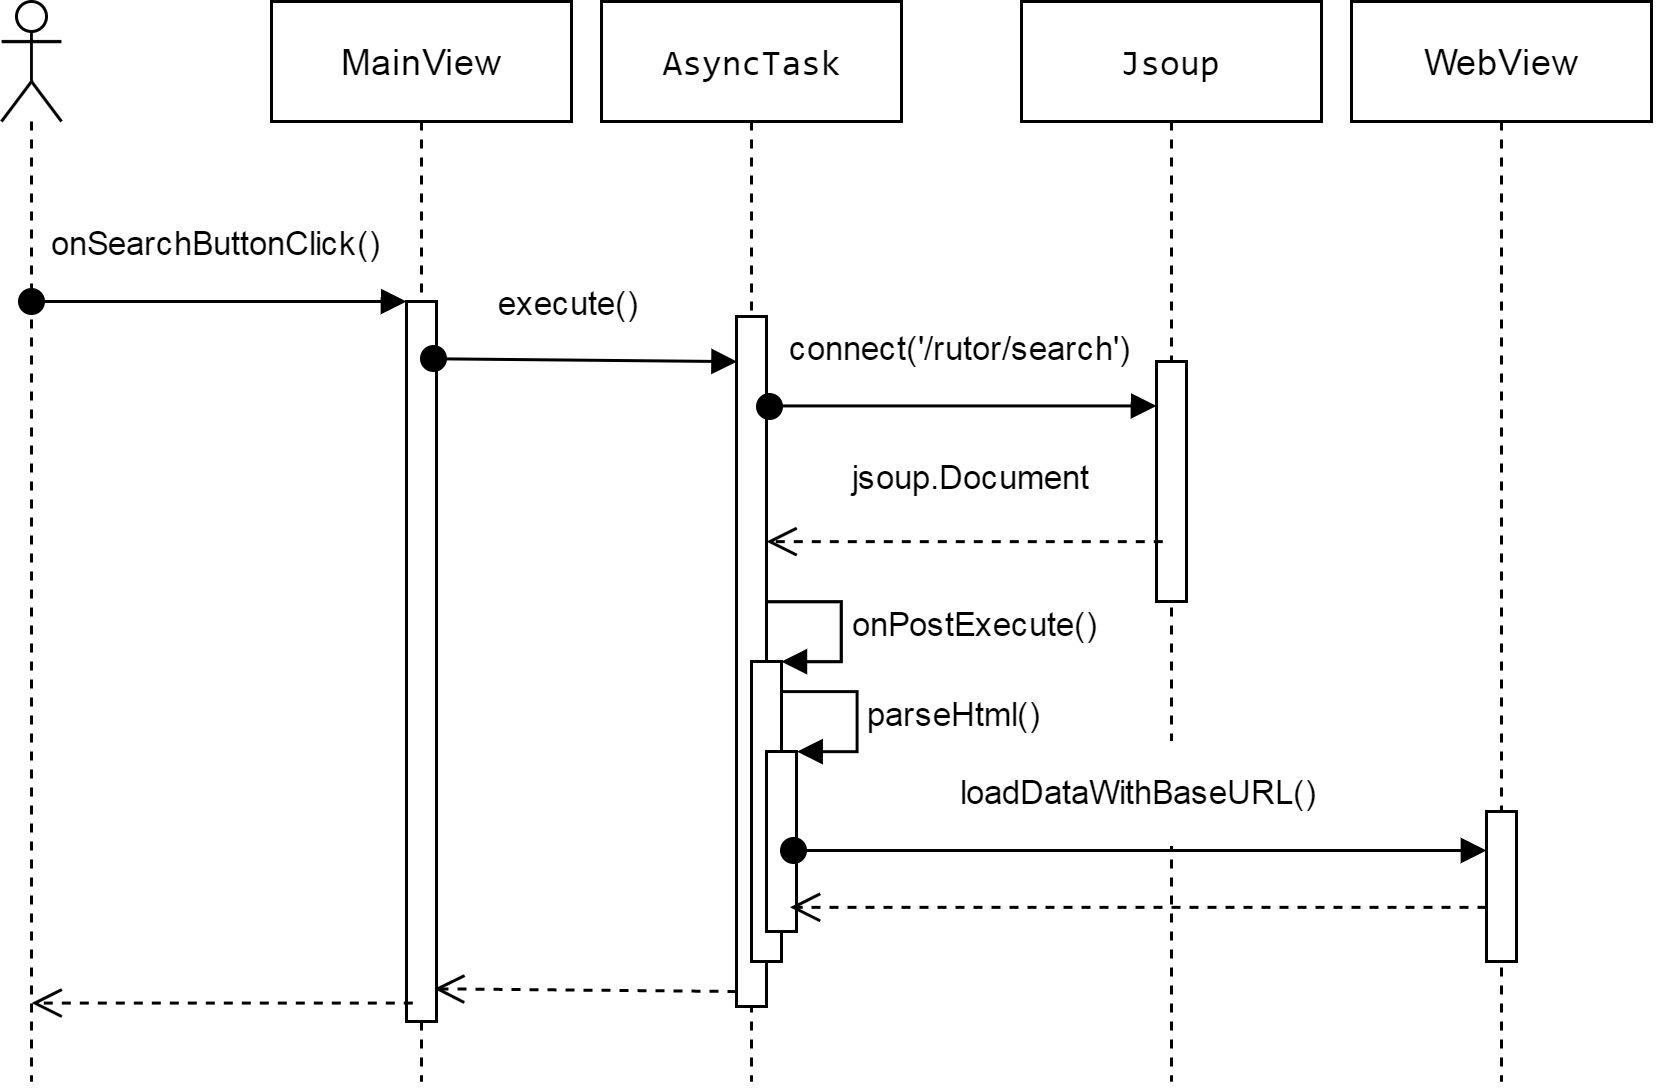

The diagram above was exported from draw.io. Its source (the exported page's mxGraphModel, read from the mxfile embedded in the PNG):
<mxGraphModel dx="681" dy="369" grid="1" gridSize="10" guides="1" tooltips="1" connect="1" arrows="1" fold="1" page="0" pageScale="1.5" pageWidth="826" pageHeight="1169" background="#ffffff" math="0" shadow="0">
  <root>
    <mxCell id="0" style=";html=1;" />
    <mxCell id="1" style=";html=1;" parent="0" />
    <mxCell id="5ff2dc79f61acdf-90" value="MainView" style="shape=umlLifeline;perimeter=lifelinePerimeter;whiteSpace=wrap;html=1;container=1;collapsible=0;recursiveResize=0;outlineConnect=0;" vertex="1" parent="1">
      <mxGeometry x="170" y="40" width="100" height="360" as="geometry" />
    </mxCell>
    <mxCell id="5ff2dc79f61acdf-92" value="" style="html=1;points=[];perimeter=orthogonalPerimeter;" vertex="1" parent="5ff2dc79f61acdf-90">
      <mxGeometry x="45" y="100" width="10" height="240" as="geometry" />
    </mxCell>
    <mxCell id="5ff2dc79f61acdf-91" value="" style="shape=umlLifeline;participant=umlActor;perimeter=lifelinePerimeter;whiteSpace=wrap;html=1;container=1;collapsible=0;recursiveResize=0;verticalAlign=top;spacingTop=36;labelBackgroundColor=#ffffff;outlineConnect=0;" vertex="1" parent="1">
      <mxGeometry x="80" y="40" width="20" height="360" as="geometry" />
    </mxCell>
    <mxCell id="5ff2dc79f61acdf-93" value="&lt;p&gt;&lt;span&gt;&lt;font face=&quot;Helvetica&quot; style=&quot;font-size: 11px&quot;&gt;onSearchButtonClick()&lt;/font&gt;&lt;/span&gt;&lt;/p&gt;" style="html=1;verticalAlign=bottom;startArrow=oval;endArrow=block;startSize=8;" edge="1" target="5ff2dc79f61acdf-92" parent="1" source="5ff2dc79f61acdf-91">
      <mxGeometry relative="1" as="geometry">
        <mxPoint x="140" y="120" as="sourcePoint" />
        <Array as="points">
          <mxPoint x="130" y="140" />
        </Array>
      </mxGeometry>
    </mxCell>
    <mxCell id="5ff2dc79f61acdf-94" value="&lt;pre&gt;&lt;span&gt;AsyncTask&lt;/span&gt;&lt;/pre&gt;" style="shape=umlLifeline;perimeter=lifelinePerimeter;whiteSpace=wrap;html=1;container=1;collapsible=0;recursiveResize=0;outlineConnect=0;" vertex="1" parent="1">
      <mxGeometry x="280" y="40" width="100" height="360" as="geometry" />
    </mxCell>
    <mxCell id="5ff2dc79f61acdf-95" value="" style="html=1;points=[];perimeter=orthogonalPerimeter;" vertex="1" parent="5ff2dc79f61acdf-94">
      <mxGeometry x="45" y="105" width="10" height="230" as="geometry" />
    </mxCell>
    <mxCell id="5ff2dc79f61acdf-106" value="" style="html=1;points=[];perimeter=orthogonalPerimeter;" vertex="1" parent="5ff2dc79f61acdf-94">
      <mxGeometry x="50" y="220" width="10" height="100" as="geometry" />
    </mxCell>
    <mxCell id="5ff2dc79f61acdf-107" value="&lt;p&gt;&lt;span&gt;&lt;font face=&quot;Helvetica&quot;&gt;onPostExecute()&lt;/font&gt;&lt;/span&gt;&lt;/p&gt;" style="edgeStyle=orthogonalEdgeStyle;html=1;align=left;spacingLeft=2;endArrow=block;rounded=0;entryX=1;entryY=0;" edge="1" target="5ff2dc79f61acdf-106" parent="5ff2dc79f61acdf-94">
      <mxGeometry relative="1" as="geometry">
        <mxPoint x="55" y="200" as="sourcePoint" />
        <Array as="points">
          <mxPoint x="80" y="200" />
        </Array>
      </mxGeometry>
    </mxCell>
    <mxCell id="5ff2dc79f61acdf-114" value="" style="html=1;points=[];perimeter=orthogonalPerimeter;" vertex="1" parent="5ff2dc79f61acdf-94">
      <mxGeometry x="55" y="250" width="10" height="60" as="geometry" />
    </mxCell>
    <mxCell id="5ff2dc79f61acdf-115" value="parseHtml()" style="edgeStyle=orthogonalEdgeStyle;html=1;align=left;spacingLeft=2;endArrow=block;rounded=0;entryX=1;entryY=0;" edge="1" target="5ff2dc79f61acdf-114" parent="5ff2dc79f61acdf-94">
      <mxGeometry relative="1" as="geometry">
        <mxPoint x="60" y="230" as="sourcePoint" />
        <Array as="points">
          <mxPoint x="85" y="230" />
        </Array>
      </mxGeometry>
    </mxCell>
    <mxCell id="5ff2dc79f61acdf-96" value="&lt;p&gt;&lt;span&gt;&lt;font face=&quot;Helvetica&quot;&gt;execute()&lt;/font&gt;&lt;/span&gt;&lt;/p&gt;" style="html=1;verticalAlign=bottom;startArrow=oval;endArrow=block;startSize=8;exitX=0.54;exitY=0.331;exitPerimeter=0;entryX=0;entryY=0.065;entryPerimeter=0;" edge="1" target="5ff2dc79f61acdf-95" parent="1" source="5ff2dc79f61acdf-90">
      <mxGeometry x="-0.1" relative="1" as="geometry">
        <mxPoint x="265" y="140" as="sourcePoint" />
        <Array as="points" />
        <mxPoint as="offset" />
      </mxGeometry>
    </mxCell>
    <mxCell id="5ff2dc79f61acdf-97" value="&lt;pre&gt;&lt;span&gt;Jsoup&lt;/span&gt;&lt;/pre&gt;" style="shape=umlLifeline;perimeter=lifelinePerimeter;whiteSpace=wrap;html=1;container=1;collapsible=0;recursiveResize=0;outlineConnect=0;" vertex="1" parent="1">
      <mxGeometry x="420" y="40" width="100" height="360" as="geometry" />
    </mxCell>
    <mxCell id="5ff2dc79f61acdf-98" value="" style="html=1;points=[];perimeter=orthogonalPerimeter;" vertex="1" parent="5ff2dc79f61acdf-97">
      <mxGeometry x="45" y="120" width="10" height="80" as="geometry" />
    </mxCell>
    <mxCell id="5ff2dc79f61acdf-99" value="&lt;p&gt;&lt;span&gt;connect('/rutor/search')&lt;/span&gt;&lt;/p&gt;" style="html=1;verticalAlign=bottom;startArrow=oval;endArrow=block;startSize=8;exitX=1.1;exitY=0.13;exitPerimeter=0;" edge="1" target="5ff2dc79f61acdf-98" parent="1" source="5ff2dc79f61acdf-95">
      <mxGeometry relative="1" as="geometry">
        <mxPoint x="425" y="150" as="sourcePoint" />
      </mxGeometry>
    </mxCell>
    <mxCell id="5ff2dc79f61acdf-100" value="&lt;p&gt;&lt;span&gt;jsoup.&lt;/span&gt;Document&lt;/p&gt;" style="html=1;verticalAlign=bottom;endArrow=open;dashed=1;endSize=8;exitX=0.2;exitY=0.75;exitPerimeter=0;" edge="1" parent="1" source="5ff2dc79f61acdf-98" target="5ff2dc79f61acdf-95">
      <mxGeometry x="-0.0327" y="-2" relative="1" as="geometry">
        <mxPoint x="460" y="221" as="sourcePoint" />
        <mxPoint x="338" y="210" as="targetPoint" />
        <mxPoint as="offset" />
      </mxGeometry>
    </mxCell>
    <mxCell id="5ff2dc79f61acdf-111" value="WebView" style="shape=umlLifeline;perimeter=lifelinePerimeter;whiteSpace=wrap;html=1;container=1;collapsible=0;recursiveResize=0;outlineConnect=0;" vertex="1" parent="1">
      <mxGeometry x="530" y="40" width="100" height="360" as="geometry" />
    </mxCell>
    <mxCell id="5ff2dc79f61acdf-117" value="" style="html=1;points=[];perimeter=orthogonalPerimeter;" vertex="1" parent="5ff2dc79f61acdf-111">
      <mxGeometry x="45" y="270" width="10" height="50" as="geometry" />
    </mxCell>
    <mxCell id="5ff2dc79f61acdf-118" value="&lt;p&gt;&lt;span&gt;loadDataWithBaseURL()&lt;/span&gt;&lt;/p&gt;" style="html=1;verticalAlign=bottom;startArrow=oval;endArrow=block;startSize=8;" edge="1" target="5ff2dc79f61acdf-117" parent="1">
      <mxGeometry relative="1" as="geometry">
        <mxPoint x="344" y="323" as="sourcePoint" />
        <mxPoint x="578" y="321" as="targetPoint" />
      </mxGeometry>
    </mxCell>
    <mxCell id="5ff2dc79f61acdf-119" value="" style="html=1;verticalAlign=bottom;endArrow=open;dashed=1;endSize=8;entryX=0.8;entryY=0.867;entryPerimeter=0;" edge="1" parent="1" source="5ff2dc79f61acdf-117" target="5ff2dc79f61acdf-114">
      <mxGeometry relative="1" as="geometry">
        <mxPoint x="560" y="340" as="sourcePoint" />
        <mxPoint x="370" y="341" as="targetPoint" />
      </mxGeometry>
    </mxCell>
    <mxCell id="5ff2dc79f61acdf-120" value="" style="html=1;verticalAlign=bottom;endArrow=open;dashed=1;endSize=8;entryX=0.9;entryY=0.954;entryPerimeter=0;" edge="1" parent="1" target="5ff2dc79f61acdf-92">
      <mxGeometry x="93" y="370" as="geometry">
        <mxPoint x="325" y="370" as="sourcePoint" />
        <mxPoint x="240" y="370" as="targetPoint" />
      </mxGeometry>
    </mxCell>
    <mxCell id="5ff2dc79f61acdf-121" value="" style="html=1;verticalAlign=bottom;endArrow=open;dashed=1;endSize=8;exitX=0.2;exitY=0.975;exitPerimeter=0;" edge="1" parent="1" source="5ff2dc79f61acdf-92" target="5ff2dc79f61acdf-91">
      <mxGeometry x="-12" y="376" as="geometry">
        <mxPoint x="210" y="376" as="sourcePoint" />
        <mxPoint x="119" y="375" as="targetPoint" />
      </mxGeometry>
    </mxCell>
  </root>
</mxGraphModel>